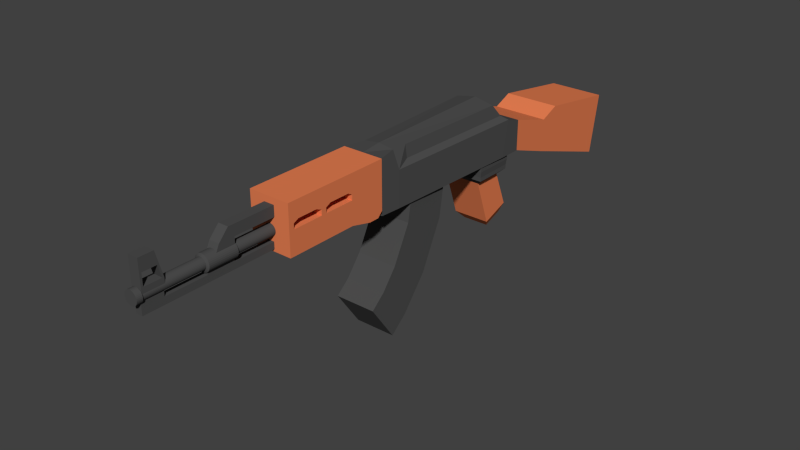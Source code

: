 # Source: GunAK47.blend  (saved by Blender 2.78.0; exported with 4.5.12 LTS)
import bpy
from mathutils import Matrix  # noqa: F401  (used for matrix-valued properties, if any)

bpy.ops.wm.read_factory_settings(use_empty=True)
scene = bpy.context.scene
scene.name = 'Scene'

# ---- collections
col_collection_1 = bpy.data.collections.new('Collection 1'); scene.collection.children.link(col_collection_1)

# ---- materials (node trees are filled in below, after node groups)
mat_gunmaterial = bpy.data.materials.new('GunMaterial')
mat_gunmaterial.alpha_threshold = 0.0
mat_gunmaterial.diffuse_color = (0.07658, 0.07658, 0.07658, 1.0)
mat_gunmaterial.roughness = 0.5
mat_gunmaterial.line_color = (0.0, 0.0, 0.0, 1.0)
mat_ak47wood = bpy.data.materials.new('AK47Wood')
mat_ak47wood.alpha_threshold = 0.0
mat_ak47wood.roughness = 0.5
mat_magmaterial = bpy.data.materials.new('MagMaterial')
mat_magmaterial.alpha_threshold = 0.0
mat_magmaterial.diffuse_color = (0.07658, 0.07658, 0.07658, 1.0)
mat_magmaterial.roughness = 0.5
mat_magmaterial.line_color = (0.0, 0.0, 0.0, 1.0)

# ---- material node trees
mat_gunmaterial.use_nodes = True; mat_gunmaterial.node_tree.nodes.clear()
_N = mat_gunmaterial.node_tree.nodes; _L = mat_gunmaterial.node_tree.links
n0 = _N.new('ShaderNodeOutputMaterial'); n0.name = 'Material Output'; n0.location = (300, 300)
n1 = _N.new('ShaderNodeBsdfDiffuse'); n1.name = 'Diffuse BSDF'; n1.location = (10, 300)
n1.inputs[0].default_value = (0.07658, 0.07658, 0.07658, 1.0)
_L.new(n1.outputs[0], n0.inputs[0])
n0.is_active_output = True
mat_ak47wood.use_nodes = True; mat_ak47wood.node_tree.nodes.clear()
_N = mat_ak47wood.node_tree.nodes; _L = mat_ak47wood.node_tree.links
n0 = _N.new('ShaderNodeOutputMaterial'); n0.name = 'Material Output'; n0.location = (300, 300)
n1 = _N.new('ShaderNodeBsdfDiffuse'); n1.name = 'Diffuse BSDF'; n1.location = (10, 300)
n1.inputs[0].default_value = (0.8, 0.2119, 0.08441, 1.0)
_L.new(n1.outputs[0], n0.inputs[0])
n0.is_active_output = True

# ---- world
world_world = bpy.data.worlds.new('World'); scene.world = world_world
world_world.color = (0.05088, 0.05088, 0.05088)
world_world.use_sun_shadow = False
world_world.sun_shadow_jitter_overblur = 0.0
world_world.cycles.sampling_method = 'NONE'
world_world.cycles.sample_map_resolution = 256

# ---- meshes
me_cube_002 = bpy.data.meshes.new('Cube.002')
me_cube_002.from_pydata([(-0.125, -0.1293, -0.05312), (-0.125, -0.1293, 0.1969), (-0.125, 0.8707, -0.05312), (-0.125, 0.8707, 0.1969), (0.125, -0.1293, -0.05312), (0.125, -0.1293, 0.1969), (0.125, 0.8707, -0.05312), (0.125, 0.8707, 0.1969), (-0.125, -0.5043, -0.05312), (-0.125, -0.2668, 0.1969), (0.125, -0.2668, 0.1969), (0.125, -0.5043, -0.05312), (-0.125, -0.1293, -0.2156), (0.125, -0.1293, -0.2156), (-0.125, -0.5824, -0.2156), (0.125, -0.5824, -0.2156)], [], [(0, 1, 3, 2), (2, 3, 7, 6), (6, 7, 5, 4), (1, 0, 8, 9), (2, 6, 4, 0), (7, 3, 1, 5), (11, 10, 9, 8), (4, 11, 15, 13), (5, 1, 9, 10), (4, 5, 10, 11), (12, 13, 15, 14), (8, 0, 12, 14), (11, 8, 14, 15), (0, 4, 13, 12)])
me_cube_002.materials.append(mat_gunmaterial)
me_cube_002.use_remesh_preserve_volume = False
me_cube_002.use_remesh_preserve_attributes = False
me_cube_002.use_mirror_vertex_groups = False
me_cube_002.update()
me_cylinder = bpy.data.meshes.new('Cylinder')
me_cylinder.from_pydata([(-1.257e-08, 0.125, 0.8937), (2.277e-09, 0.125, 1.855), (0.02439, 0.1226, 0.8937), (0.02439, 0.1226, 1.855), (0.04784, 0.1155, 0.8937), (0.04784, 0.1155, 1.855), (0.06945, 0.1039, 0.8937), (0.06945, 0.1039, 1.855), (0.08839, 0.08839, 0.8937), (0.08839, 0.08839, 1.855), (0.1039, 0.06945, 0.8937), (0.1039, 0.06945, 1.855), (0.1155, 0.04784, 0.8937), (0.1155, 0.04784, 1.855), (0.1226, 0.02439, 0.8937), (0.1226, 0.02439, 1.855), (0.125, -6.83e-08, 0.8937), (0.125, -9.953e-08, 1.855), (0.1226, -0.02439, 0.8937), (0.1226, -0.02439, 1.855), (0.1155, -0.04784, 0.8937), (0.1155, -0.04784, 1.855), (0.1039, -0.06945, 0.8937), (0.1039, -0.06945, 1.855), (0.08839, -0.08839, 0.8937), (0.08839, -0.08839, 1.855), (0.06945, -0.1039, 0.8937), (0.06945, -0.1039, 1.855), (0.04784, -0.1155, 0.8937), (0.04784, -0.1155, 1.855), (0.02439, -0.1226, 0.8937), (0.02439, -0.1226, 1.855), (-5.33e-08, -0.125, 0.8937), (-3.845e-08, -0.125, 1.855), (-0.02439, -0.1226, 0.8937), (-0.02439, -0.1226, 1.855), (-0.04784, -0.1155, 0.8937), (-0.04784, -0.1155, 1.855), (-0.06945, -0.1039, 0.8937), (-0.06945, -0.1039, 1.855), (-0.08839, -0.08839, 0.8937), (-0.08839, -0.08839, 1.855), (-0.1039, -0.06945, 0.8937), (-0.1039, -0.06945, 1.855), (-0.1155, -0.04784, 0.8937), (-0.1155, -0.04784, 1.855), (-0.1226, -0.02439, 0.8937), (-0.1226, -0.02439, 1.855), (-0.125, 4.297e-08, 0.8937), (-0.125, 1.174e-08, 1.855), (-0.1226, 0.02439, 0.8937), (-0.1226, 0.02439, 1.855), (-0.1155, 0.04784, 0.8937), (-0.1155, 0.04784, 1.855), (-0.1039, 0.06945, 0.8937), (-0.1039, 0.06945, 1.855), (-0.08839, 0.08839, 0.8937), (-0.08839, 0.08839, 1.855), (-0.06945, 0.1039, 0.8937), (-0.06945, 0.1039, 1.855), (-0.04784, 0.1155, 0.8937), (-0.04784, 0.1155, 1.855), (-0.02439, 0.1226, 0.8937), (-0.02439, 0.1226, 1.855), (-1.94e-08, 0.175, 0.8719), (0.03414, 0.1716, 0.8719), (0.06697, 0.1617, 0.8719), (0.09722, 0.1455, 0.8719), (0.1237, 0.1237, 0.8719), (0.1455, 0.09722, 0.8719), (0.1617, 0.06697, 0.8719), (0.1716, 0.03414, 0.8719), (0.175, -7.932e-08, 0.8719), (0.1716, -0.03414, 0.8719), (0.1617, -0.06697, 0.8719), (0.1455, -0.09722, 0.8719), (0.1237, -0.1237, 0.8719), (0.09722, -0.1455, 0.8719), (0.06697, -0.1617, 0.8719), (0.03414, -0.1716, 0.8719), (-7.642e-08, -0.175, 0.8719), (-0.03414, -0.1716, 0.8719), (-0.06697, -0.1617, 0.8719), (-0.09722, -0.1455, 0.8719), (-0.1237, -0.1237, 0.8719), (-0.1455, -0.09722, 0.8719), (-0.1617, -0.06697, 0.8719), (-0.1716, -0.03414, 0.8719), (-0.175, 7.645e-08, 0.8719), (-0.1716, 0.03414, 0.8719), (-0.1617, 0.06697, 0.8719), (-0.1455, 0.09722, 0.8719), (-0.1237, 0.1237, 0.8719), (-0.09722, 0.1455, 0.8719), (-0.06697, 0.1617, 0.8719), (-0.03414, 0.1716, 0.8719), (-1.997e-08, 0.175, 0.1734), (0.03414, 0.1716, 0.1734), (0.06697, 0.1617, 0.1734), (0.09722, 0.1455, 0.1734), (0.1237, 0.1237, 0.1734), (0.1455, 0.09722, 0.1734), (0.1617, 0.06697, 0.1734), (0.1716, 0.03414, 0.1734), (0.175, -4.862e-08, 0.1734), (0.1716, -0.03414, 0.1734), (0.1617, -0.06697, 0.1734), (0.1455, -0.09722, 0.1734), (0.1237, -0.1237, 0.1734), (0.09722, -0.1455, 0.1734), (0.06697, -0.1617, 0.1734), (0.03414, -0.1716, 0.1734), (-7.699e-08, -0.175, 0.1734), (-0.03414, -0.1716, 0.1734), (-0.06697, -0.1617, 0.1734), (-0.09722, -0.1455, 0.1734), (-0.1237, -0.1237, 0.1734), (-0.1455, -0.09722, 0.1734), (-0.1617, -0.06697, 0.1734), (-0.1716, -0.03414, 0.1734), (-0.175, 1.071e-07, 0.1734), (-0.1716, 0.03414, 0.1734), (-0.1617, 0.06697, 0.1734), (-0.1455, 0.09722, 0.1734), (-0.1237, 0.1237, 0.1734), (-0.09722, 0.1455, 0.1734), (-0.06697, 0.1617, 0.1734), (-0.03414, 0.1716, 0.1734), (3.272e-09, 0.1225, 0.1484), (0.0239, 0.1201, 0.1484), (0.04688, 0.1132, 0.1484), (0.06806, 0.1019, 0.1484), (0.08662, 0.08662, 0.1484), (0.1019, 0.06806, 0.1484), (0.1132, 0.04688, 0.1484), (0.1201, 0.0239, 0.1484), (0.1225, -3.716e-08, 0.1484), (0.1201, -0.0239, 0.1484), (0.1132, -0.04688, 0.1484), (0.1019, -0.06806, 0.1484), (0.08662, -0.08662, 0.1484), (0.06806, -0.1019, 0.1484), (0.04688, -0.1132, 0.1484), (0.0239, -0.1201, 0.1484), (-3.664e-08, -0.1225, 0.1484), (-0.0239, -0.1201, 0.1484), (-0.04688, -0.1132, 0.1484), (-0.06806, -0.1019, 0.1484), (-0.08662, -0.08662, 0.1484), (-0.1019, -0.06806, 0.1484), (-0.1132, -0.04688, 0.1484), (-0.1201, -0.0239, 0.1484), (-0.1225, 7.188e-08, 0.1484), (-0.1201, 0.0239, 0.1484), (-0.1132, 0.04688, 0.1484), (-0.1019, 0.06806, 0.1484), (-0.08662, 0.08662, 0.1484), (-0.06806, 0.1019, 0.1484), (-0.04688, 0.1132, 0.1484), (-0.0239, 0.1201, 0.1484), (-2.876e-09, 0.1225, -1.27), (0.0239, 0.1201, -1.27), (0.04688, 0.1132, -1.27), (0.06806, 0.1019, -1.27), (0.08662, 0.08662, -1.27), (0.1019, 0.06806, -1.27), (0.1132, 0.04688, -1.27), (0.1201, 0.0239, -1.27), (0.1225, 2.228e-08, -1.27), (0.1201, -0.0239, -1.27), (0.1132, -0.04688, -1.27), (0.1019, -0.06806, -1.27), (0.08662, -0.08662, -1.27), (0.06806, -0.1019, -1.27), (0.04688, -0.1132, -1.27), (0.0239, -0.1201, -1.27), (-4.279e-08, -0.1225, -1.27), (-0.0239, -0.1201, -1.27), (-0.04688, -0.1132, -1.27), (-0.06806, -0.1019, -1.27), (-0.08662, -0.08662, -1.27), (-0.1019, -0.06806, -1.27), (-0.1132, -0.04688, -1.27), (-0.1201, -0.0239, -1.27), (-0.1225, 1.313e-07, -1.27), (-0.1201, 0.0239, -1.27), (-0.1132, 0.04688, -1.27), (-0.1019, 0.06806, -1.27), (-0.08662, 0.08662, -1.27), (-0.06806, 0.1019, -1.27), (-0.04688, 0.1132, -1.27), (-0.0239, 0.1201, -1.27), (-9.983e-09, 0.147, -1.27), (0.02868, 0.1442, -1.27), (0.05625, 0.1358, -1.27), (0.08167, 0.1222, -1.27), (0.1039, 0.1039, -1.27), (0.1222, 0.08167, -1.27), (0.1358, 0.05625, -1.27), (0.1442, 0.02868, -1.27), (0.147, 1.725e-08, -1.27), (0.1442, -0.02868, -1.27), (0.1358, -0.05625, -1.27), (0.1222, -0.08167, -1.27), (0.1039, -0.1039, -1.27), (0.08167, -0.1222, -1.27), (0.05625, -0.1358, -1.27), (0.02868, -0.1442, -1.27), (-5.788e-08, -0.147, -1.27), (-0.02868, -0.1442, -1.27), (-0.05625, -0.1358, -1.27), (-0.08167, -0.1222, -1.27), (-0.1039, -0.1039, -1.27), (-0.1222, -0.08167, -1.27), (-0.1358, -0.05625, -1.27), (-0.1442, -0.02868, -1.27), (-0.147, 1.481e-07, -1.27), (-0.1442, 0.02868, -1.27), (-0.1358, 0.05625, -1.27), (-0.1222, 0.08167, -1.27), (-0.1039, 0.1039, -1.27), (-0.08167, 0.1222, -1.27), (-0.05625, 0.1358, -1.27), (-0.02868, 0.1442, -1.27), (-1.054e-08, 0.147, -1.402), (0.02868, 0.1442, -1.402), (0.05625, 0.1358, -1.402), (0.08167, 0.1222, -1.402), (0.1039, 0.1039, -1.402), (0.1222, 0.08167, -1.402), (0.1358, 0.05625, -1.402), (0.1442, 0.02868, -1.402), (0.147, 2.299e-08, -1.402), (0.1442, -0.02868, -1.402), (0.1358, -0.05625, -1.402), (0.1222, -0.08167, -1.402), (0.1039, -0.1039, -1.402), (0.08167, -0.1222, -1.402), (0.05625, -0.1358, -1.402), (0.02868, -0.1442, -1.402), (-5.844e-08, -0.147, -1.402), (-0.02868, -0.1442, -1.402), (-0.05625, -0.1358, -1.402), (-0.08167, -0.1222, -1.402), (-0.1039, -0.1039, -1.402), (-0.1222, -0.08167, -1.402), (-0.1358, -0.05625, -1.402), (-0.1442, -0.02868, -1.402), (-0.147, 1.538e-07, -1.402), (-0.1442, 0.02868, -1.402), (-0.1358, 0.05625, -1.402), (-0.1222, 0.08167, -1.402), (-0.1039, 0.1039, -1.402), (-0.08167, 0.1222, -1.402), (-0.05625, 0.1358, -1.402), (-0.02868, 0.1442, -1.402)], [], [(0, 1, 3, 2), (2, 3, 5, 4), (4, 5, 7, 6), (6, 7, 9, 8), (8, 9, 11, 10), (10, 11, 13, 12), (12, 13, 15, 14), (14, 15, 17, 16), (16, 17, 19, 18), (18, 19, 21, 20), (20, 21, 23, 22), (22, 23, 25, 24), (24, 25, 27, 26), (26, 27, 29, 28), (28, 29, 31, 30), (30, 31, 33, 32), (32, 33, 35, 34), (34, 35, 37, 36), (36, 37, 39, 38), (38, 39, 41, 40), (40, 41, 43, 42), (42, 43, 45, 44), (44, 45, 47, 46), (46, 47, 49, 48), (48, 49, 51, 50), (50, 51, 53, 52), (52, 53, 55, 54), (54, 55, 57, 56), (56, 57, 59, 58), (58, 59, 61, 60), (3, 1, 63, 61, 59, 57, 55, 53, 51, 49, 47, 45, 43, 41, 39, 37, 35, 33, 31, 29, 27, 25, 23, 21, 19, 17, 15, 13, 11, 9, 7, 5), (60, 61, 63, 62), (62, 63, 1, 0), (10, 12, 70, 69), (64, 65, 97, 96), (28, 30, 79, 78), (46, 48, 88, 87), (2, 4, 66, 65), (20, 22, 75, 74), (38, 40, 84, 83), (56, 58, 93, 92), (12, 14, 71, 70), (30, 32, 80, 79), (48, 50, 89, 88), (4, 6, 67, 66), (22, 24, 76, 75), (40, 42, 85, 84), (58, 60, 94, 93), (14, 16, 72, 71), (32, 34, 81, 80), (50, 52, 90, 89), (6, 8, 68, 67), (24, 26, 77, 76), (42, 44, 86, 85), (60, 62, 95, 94), (16, 18, 73, 72), (34, 36, 82, 81), (52, 54, 91, 90), (8, 10, 69, 68), (26, 28, 78, 77), (44, 46, 87, 86), (0, 2, 65, 64), (62, 0, 64, 95), (18, 20, 74, 73), (36, 38, 83, 82), (54, 56, 92, 91), (99, 100, 132, 131), (91, 92, 124, 123), (78, 79, 111, 110), (65, 66, 98, 97), (92, 93, 125, 124), (79, 80, 112, 111), (66, 67, 99, 98), (93, 94, 126, 125), (80, 81, 113, 112), (67, 68, 100, 99), (94, 95, 127, 126), (81, 82, 114, 113), (68, 69, 101, 100), (95, 64, 96, 127), (82, 83, 115, 114), (69, 70, 102, 101), (83, 84, 116, 115), (70, 71, 103, 102), (84, 85, 117, 116), (71, 72, 104, 103), (85, 86, 118, 117), (72, 73, 105, 104), (86, 87, 119, 118), (73, 74, 106, 105), (87, 88, 120, 119), (74, 75, 107, 106), (88, 89, 121, 120), (75, 76, 108, 107), (89, 90, 122, 121), (76, 77, 109, 108), (90, 91, 123, 122), (77, 78, 110, 109), (134, 135, 167, 166), (126, 127, 159, 158), (113, 114, 146, 145), (100, 101, 133, 132), (127, 96, 128, 159), (114, 115, 147, 146), (101, 102, 134, 133), (115, 116, 148, 147), (102, 103, 135, 134), (116, 117, 149, 148), (103, 104, 136, 135), (117, 118, 150, 149), (104, 105, 137, 136), (118, 119, 151, 150), (105, 106, 138, 137), (119, 120, 152, 151), (106, 107, 139, 138), (120, 121, 153, 152), (107, 108, 140, 139), (121, 122, 154, 153), (108, 109, 141, 140), (122, 123, 155, 154), (109, 110, 142, 141), (96, 97, 129, 128), (123, 124, 156, 155), (110, 111, 143, 142), (97, 98, 130, 129), (124, 125, 157, 156), (111, 112, 144, 143), (98, 99, 131, 130), (125, 126, 158, 157), (112, 113, 145, 144), (169, 170, 202, 201), (148, 149, 181, 180), (135, 136, 168, 167), (149, 150, 182, 181), (136, 137, 169, 168), (150, 151, 183, 182), (137, 138, 170, 169), (151, 152, 184, 183), (138, 139, 171, 170), (152, 153, 185, 184), (139, 140, 172, 171), (153, 154, 186, 185), (140, 141, 173, 172), (154, 155, 187, 186), (141, 142, 174, 173), (128, 129, 161, 160), (155, 156, 188, 187), (142, 143, 175, 174), (129, 130, 162, 161), (156, 157, 189, 188), (143, 144, 176, 175), (130, 131, 163, 162), (157, 158, 190, 189), (144, 145, 177, 176), (131, 132, 164, 163), (158, 159, 191, 190), (145, 146, 178, 177), (132, 133, 165, 164), (159, 128, 160, 191), (146, 147, 179, 178), (133, 134, 166, 165), (147, 148, 180, 179), (204, 205, 237, 236), (183, 184, 216, 215), (170, 171, 203, 202), (184, 185, 217, 216), (171, 172, 204, 203), (185, 186, 218, 217), (172, 173, 205, 204), (186, 187, 219, 218), (173, 174, 206, 205), (160, 161, 193, 192), (187, 188, 220, 219), (174, 175, 207, 206), (161, 162, 194, 193), (188, 189, 221, 220), (175, 176, 208, 207), (162, 163, 195, 194), (189, 190, 222, 221), (176, 177, 209, 208), (163, 164, 196, 195), (190, 191, 223, 222), (177, 178, 210, 209), (164, 165, 197, 196), (191, 160, 192, 223), (178, 179, 211, 210), (165, 166, 198, 197), (179, 180, 212, 211), (166, 167, 199, 198), (180, 181, 213, 212), (167, 168, 200, 199), (181, 182, 214, 213), (168, 169, 201, 200), (182, 183, 215, 214), (224, 225, 226, 227, 228, 229, 230, 231, 232, 233, 234, 235, 236, 237, 238, 239, 240, 241, 242, 243, 244, 245, 246, 247, 248, 249, 250, 251, 252, 253, 254, 255), (218, 219, 251, 250), (205, 206, 238, 237), (192, 193, 225, 224), (219, 220, 252, 251), (206, 207, 239, 238), (193, 194, 226, 225), (220, 221, 253, 252), (207, 208, 240, 239), (194, 195, 227, 226), (221, 222, 254, 253), (208, 209, 241, 240), (195, 196, 228, 227), (222, 223, 255, 254), (209, 210, 242, 241), (196, 197, 229, 228), (223, 192, 224, 255), (210, 211, 243, 242), (197, 198, 230, 229), (211, 212, 244, 243), (198, 199, 231, 230), (212, 213, 245, 244), (199, 200, 232, 231), (213, 214, 246, 245), (200, 201, 233, 232), (214, 215, 247, 246), (201, 202, 234, 233), (215, 216, 248, 247), (202, 203, 235, 234), (216, 217, 249, 248), (203, 204, 236, 235), (217, 218, 250, 249)])
me_cylinder.materials.append(mat_gunmaterial)
me_cylinder.use_remesh_preserve_volume = False
me_cylinder.use_remesh_preserve_attributes = False
me_cylinder.use_mirror_vertex_groups = False
me_cylinder.update()
me_cube_001 = bpy.data.meshes.new('Cube.001')
me_cube_001.from_pydata([(-0.1562, -0.1548, 0.1245), (-0.1562, -0.1548, 0.187), (-0.1562, 0.09516, 0.1245), (-0.1562, 0.09516, 0.187), (0.1562, -0.1548, 0.1245), (0.1562, -0.1548, 0.187), (0.1562, 0.09516, 0.1245), (0.1562, 0.09516, 0.187), (-0.1519, 0.09166, 0.09024), (-0.1519, -0.1513, 0.09024), (0.1519, 0.09166, 0.09024), (0.1519, -0.1513, 0.09024), (-0.1519, 0.09166, 0.06493), (-0.1519, -0.1513, 0.06493), (0.1519, 0.09166, 0.06493), (0.1519, -0.1513, 0.06493), (-0.1125, 0.06016, 0.03071), (-0.1125, -0.1198, 0.03071), (0.1125, 0.06016, 0.03071), (0.1125, -0.1198, 0.03071), (-0.1125, 0.1485, -0.1885), (-0.1125, -0.02066, -0.2501), (0.1125, 0.1485, -0.1885), (0.1125, -0.02066, -0.2501), (-0.07875, 0.1445, -0.2565), (-0.07875, 0.02609, -0.2996), (0.07875, 0.1445, -0.2565), (0.07875, 0.02609, -0.2996)], [], [(0, 1, 3, 2), (2, 3, 7, 6), (6, 7, 5, 4), (4, 5, 1, 0), (0, 2, 8, 9), (7, 3, 1, 5), (10, 11, 15, 14), (6, 4, 11, 10), (4, 0, 9, 11), (2, 6, 10, 8), (14, 15, 19, 18), (9, 8, 12, 13), (11, 9, 13, 15), (8, 10, 14, 12), (19, 17, 21, 23), (13, 12, 16, 17), (15, 13, 17, 19), (12, 14, 18, 16), (22, 23, 27, 26), (16, 18, 22, 20), (18, 19, 23, 22), (17, 16, 20, 21), (24, 26, 27, 25), (21, 20, 24, 25), (23, 21, 25, 27), (20, 22, 26, 24)])
me_cube_001.polygons.foreach_set('material_index', [0, 0, 0, 0, 0, 0, 0, 0, 0, 0, 0, 0, 0, 0, 1, 0, 0, 0, 1, 1, 1, 1, 1, 1, 1, 1])
me_cube_001.materials.append(mat_gunmaterial)
me_cube_001.materials.append(mat_ak47wood)
me_cube_001.use_remesh_preserve_volume = False
me_cube_001.use_remesh_preserve_attributes = False
me_cube_001.use_mirror_vertex_groups = False
me_cube_001.update()
me_cube = bpy.data.meshes.new('Cube')
me_cube.from_pydata([(-0.06944, -0.04688, -0.05512), (-0.09375, 0.4531, -0.07075), (-0.09375, 0.474, 0.03863), (-0.09375, 0.5234, 0.023), (-0.09375, 0.5234, -0.07075), (-0.06944, -0.04688, 0.01519), (-0.06944, -0.0625, -0.07075), (-0.06944, -0.0625, 0.01519), (-0.06944, -0.09375, -0.07075), (-0.06944, -0.09375, 0.01519), (-0.06944, -0.1582, -0.05512), (-0.06944, -0.1582, 0.01519), (-0.06944, -0.2344, -0.05512), (-0.06944, -0.2344, 0.01519), (-0.09375, 0.6594, -0.01762), (-0.09375, 0.6562, -0.1176), (-0.09375, 0.9766, -0.03168), (-0.09375, 0.9437, -0.2145), (-0.09375, 0.7187, 0.007379), (-0.08438, 0.9803, -0.04179), (-0.08438, 0.9508, -0.2063), (-0.07465, 0.01562, -0.07075), (-0.07465, 0.01562, 0.03863), (-0.06949, -0.04688, -0.07075), (-0.06949, -0.04688, 0.06988), (-0.05208, 0.01562, 0.08863), (-0.06949, -0.04688, 0.08941), (-0.075, 0.4583, 0.05113), (-0.05972, 0.0625, 0.05113), (-0.0675, 0.4271, 0.08941), (-0.05375, 0.0625, 0.08863), (-1.49e-10, -0.1582, -0.05512), (-1.49e-10, -0.2344, 0.01519), (-1.164e-10, 0.01562, 0.03863), (-1.746e-10, 0.7187, 0.007379), (-1.164e-10, 0.6562, -0.1176), (-1.49e-10, -0.04688, -0.05512), (-1.746e-10, 0.9508, -0.2063), (-1.746e-10, 0.4583, 0.05113), (-1.746e-10, -0.04688, -0.07075), (-1.746e-10, 0.6594, -0.01762), (-1.49e-10, -0.0625, -0.07075), (-1.746e-10, 0.9803, -0.04179), (-1.746e-10, 0.01562, 0.05113), (-1.49e-10, 0.4531, -0.07075), (-1.49e-10, -0.1582, 0.01519), (-1.49e-10, -0.04688, 0.06988), (-1.164e-10, 0.5234, -0.07075), (-1.49e-10, -0.2344, -0.05512), (-1.746e-10, 0.474, 0.03863), (-1.164e-10, 0.01562, 0.09527), (-1.164e-10, 0.9437, -0.2145), (-1.49e-10, -0.09375, -0.07075), (-1.746e-10, 0.01562, -0.07075), (-1.49e-10, 0.4271, 0.1011), (-1.746e-10, 0.5234, 0.023), (-1.49e-10, -0.04688, 0.08863), (-1.746e-10, 0.9766, -0.03168), (-0.06944, -0.04688, 0.08863), (-0.06944, -0.0625, 0.08863), (-0.06944, -0.09375, 0.08863), (-0.06944, -0.1582, 0.08863), (-0.06944, -0.09375, 0.03082), (-1.49e-10, -0.1582, 0.03082), (-0.06944, -0.1582, 0.03082), (-0.06944, -0.09375, 0.03863), (-0.06944, -0.1582, 0.03863), (-0.06944, -0.1719, 0.08863), (-0.06944, -0.1719, 0.03863), (-1.49e-10, -0.1719, 0.03863), (-0.06944, -0.2344, 0.08863), (-0.06944, -0.2344, 0.03863), (-1.49e-10, -0.2344, 0.03863), (-0.06944, -0.25, 0.08863), (-0.06944, -0.25, 0.03863), (-0.06944, -0.25, 0.03082), (-1.746e-10, -0.25, 0.03082), (-0.06944, -0.25, -0.05512), (-0.06944, -0.25, 0.01519), (-1.746e-10, -0.25, 0.01519), (-1.746e-10, -0.25, -0.05512), (-0.06944, -0.2656, -0.05512), (-1.49e-10, -0.2656, -0.05512), (-0.06944, -0.2656, 0.01519), (-0.06944, -0.3438, -0.05512), (-0.06944, -0.3438, 0.01519), (-1.49e-10, -0.2656, -0.05512), (-1.49e-10, -0.3438, 0.01519), (-1.49e-10, -0.2656, 0.01519), (-1.49e-10, -0.3438, -0.05512), (-0.06944, -0.2656, 0.08863), (-1.49e-10, -0.2656, 0.03082), (-0.06944, -0.2656, 0.03082), (-0.06944, -0.2656, 0.03863), (-0.06944, -0.2832, 0.08863), (-0.06944, -0.2832, 0.03863), (-1.49e-10, -0.2832, 0.03863), (-0.06944, -0.3438, 0.08863), (-0.06944, -0.3438, 0.03863), (-1.49e-10, -0.3438, 0.03863), (-0.06944, -0.3594, 0.08863), (-0.06944, -0.3594, 0.03863), (-0.06944, -0.3594, 0.03082), (-1.49e-10, -0.3594, 0.03082), (-0.06944, -0.3594, -0.05512), (-0.06944, -0.3594, 0.01519), (-1.49e-10, -0.3594, 0.01519), (-1.49e-10, -0.3594, -0.05512), (-0.06944, -0.375, 0.08863), (-0.06944, -0.375, 0.03863), (-0.06944, -0.375, 0.03082), (-0.06944, -0.375, -0.05512), (-0.06944, -0.375, 0.01519), (-1.49e-10, -0.375, -0.05512), (-7.451e-09, -0.04688, 0.08863), (-7.451e-09, -0.0625, 0.08863), (-7.451e-09, -0.09375, 0.08863), (-7.451e-09, -0.1582, 0.08863), (-7.451e-09, -0.1719, 0.08863), (-7.451e-09, -0.2344, 0.08863), (-7.451e-09, -0.25, 0.08863), (-7.451e-09, -0.2656, 0.08863), (-7.451e-09, -0.2832, 0.08863), (-7.451e-09, -0.3438, 0.08863), (-7.451e-09, -0.3594, 0.08863), (-1.49e-10, -0.375, 0.01519), (-1.49e-10, -0.375, 0.03082), (-1.49e-10, -0.375, 0.03863), (-1.49e-10, -0.375, 0.08863)], [], [(3, 55, 40, 14), (2, 49, 55, 3), (1, 2, 3, 4), (7, 6, 8, 9), (0, 36, 41, 6), (5, 0, 6, 7), (6, 41, 52, 8), (11, 10, 12, 13), (8, 52, 31, 10), (9, 8, 10, 11), (10, 31, 48, 12), (15, 14, 16, 17), (4, 3, 14, 15), (16, 14, 18), (14, 40, 34, 18), (20, 19, 42, 37), (16, 57, 42, 19), (17, 16, 19, 20), (2, 22, 28, 27), (2, 1, 21, 22), (1, 44, 53, 21), (21, 53, 39, 23), (22, 24, 26, 25), (22, 21, 23, 24), (24, 46, 56, 26), (22, 28, 43, 33), (27, 28, 30, 29), (28, 30, 50, 43), (47, 44, 1, 4), (56, 50, 25, 26), (50, 54, 29, 30), (32, 45, 11, 13), (51, 35, 15, 17), (34, 57, 16, 18), (37, 51, 17, 20), (50, 25, 22, 33), (38, 49, 2, 27), (54, 38, 27, 29), (35, 47, 4, 15), (5, 7, 59, 58), (11, 45, 63, 64), (7, 9, 62, 65, 60, 59), (9, 11, 64, 62), (62, 64, 66, 65), (65, 66, 61, 60), (66, 64, 68), (61, 66, 68, 67), (64, 63, 69, 68), (67, 68, 71, 70), (68, 69, 72, 71), (70, 71, 74, 73), (74, 71, 75), (71, 72, 76, 75), (12, 48, 80, 77), (32, 13, 78, 79), (13, 12, 77, 78), (75, 76, 79, 78), (78, 83, 92, 75), (75, 92, 93, 74), (73, 74, 93, 90), (77, 80, 82, 81), (78, 77, 81, 83), (83, 81, 84, 85), (81, 86, 89, 84), (87, 88, 83, 85), (83, 88, 91, 92), (93, 92, 95), (90, 93, 95, 94), (92, 91, 96, 95), (94, 95, 98, 97), (95, 96, 99, 98), (97, 98, 101, 100), (101, 98, 102), (98, 99, 103, 102), (84, 89, 107, 104), (87, 85, 105, 106), (85, 84, 104, 105), (102, 103, 106, 105), (105, 112, 110, 102), (102, 110, 109, 101), (100, 101, 109, 108), (104, 107, 113, 111), (105, 104, 111, 112), (94, 97, 123, 122), (60, 61, 117, 116), (90, 94, 122, 121), (70, 73, 120, 119), (58, 59, 115, 114), (100, 108, 128, 124), (67, 70, 119, 118), (73, 90, 121, 120), (97, 100, 124, 123), (61, 67, 118, 117), (59, 60, 116, 115), (108, 109, 127, 128), (109, 110, 126, 127), (110, 112, 125, 126), (112, 111, 113, 125), (30, 28, 22, 25), (25, 50, 30)])
me_cube.polygons.foreach_set('material_index', [1, 0, 0, 1, 1, 1, 1, 1, 1, 1, 1, 1, 1, 1, 1, 1, 1, 1, 0, 0, 0, 0, 0, 0, 0, 0, 0, 0, 0, 0, 0, 1, 1, 1, 1, 0, 0, 0, 1, 1, 1, 1, 1, 1, 1, 1, 1, 1, 1, 1, 1, 1, 1, 1, 1, 1, 1, 1, 1, 1, 1, 1, 1, 1, 1, 1, 1, 1, 1, 1, 1, 1, 1, 1, 1, 1, 1, 1, 1, 1, 1, 1, 1, 1, 1, 1, 1, 1, 1, 1, 1, 1, 1, 1, 1, 1, 1, 1, 0, 0])
me_cube.materials.append(mat_gunmaterial)
me_cube.materials.append(mat_ak47wood)
me_cube.use_remesh_preserve_volume = False
me_cube.use_remesh_preserve_attributes = False
me_cube.use_mirror_vertex_groups = False
me_cube.update()
me_cube_009 = bpy.data.meshes.new('Cube.009')
me_cube_009.from_pydata([(-0.07813, 0.002311, 0.1419), (-0.07812, 0.1701, 0.09694), (0.07812, 0.002311, 0.1419), (0.07813, 0.1701, 0.09694), (-0.07813, 0.01888, 0.2366), (0.07813, 0.1926, 0.2366), (0.07812, 0.01888, 0.2366), (-0.07812, 0.1926, 0.2366), (-0.07812, 0.08327, -0.08025), (-0.07813, -0.06714, 0.006586), (0.07813, 0.08327, -0.08025), (0.07812, -0.06714, 0.006587), (-0.07812, -0.01424, -0.201), (-0.07813, -0.1259, -0.06797), (0.07813, -0.01424, -0.201), (0.07812, -0.1259, -0.06797), (-0.07812, -0.0801, -0.2558), (-0.07813, -0.1797, -0.1136), (0.07813, -0.0801, -0.2558), (0.07812, -0.1797, -0.1136)], [], [(4, 0, 2, 6), (7, 1, 0, 4), (2, 11, 10, 3), (5, 3, 1, 7), (6, 2, 3, 5), (6, 5, 7, 4), (10, 14, 12, 8), (3, 10, 8, 1), (0, 9, 11, 2), (1, 8, 9, 0), (15, 19, 18, 14), (11, 15, 14, 10), (9, 13, 15, 11), (8, 12, 13, 9), (19, 17, 16, 18), (13, 17, 19, 15), (12, 16, 17, 13), (14, 18, 16, 12)])
me_cube_009.materials.append(mat_magmaterial)
me_cube_009.use_remesh_preserve_volume = False
me_cube_009.use_remesh_preserve_attributes = False
me_cube_009.use_mirror_vertex_groups = False
me_cube_009.update()
me_cube_003 = bpy.data.meshes.new('Cube.003')
me_cube_003.from_pydata([(-0.1, 0.8, -0.1929), (-0.1, 0.8, 0.007143), (-0.1, 1.8, -0.1929), (-0.1, 1.8, 0.007143), (0.1, 0.8, -0.1929), (0.1, 0.8, 0.007143), (0.1, 1.8, -0.1929), (0.1, 1.8, 0.007143), (-0.1, 0.15, -0.1929), (-0.1, 0.15, 0.007143), (0.1, 0.15, -0.1929), (0.1, 0.15, 0.007143), (-0.1, -0.825, -0.1929), (-0.1, -0.825, 0.007143), (0.1, -0.825, -0.1929), (0.1, -0.825, 0.007143), (-0.1, -1.325, -0.1929), (-0.1, -1.325, 0.007143), (0.1, -1.325, -0.1929), (0.1, -1.325, 0.007143), (0.1, -0.825, 0.2321), (-0.1, -0.825, 0.2321), (0.1, -1.325, 0.2321), (-0.1, -1.325, 0.2321), (0.1, 0.8, 0.2321), (-0.1, 0.8, 0.2321), (0.1, 0.15, 0.2321), (-0.1, 0.15, 0.2321)], [], [(0, 1, 3, 2), (2, 3, 7, 6), (6, 7, 5, 4), (2, 6, 4, 0), (7, 3, 1, 5), (1, 9, 27, 25), (4, 5, 11, 10), (1, 0, 8, 9), (0, 4, 10, 8), (11, 9, 13, 15), (10, 11, 15, 14), (8, 10, 14, 12), (9, 8, 12, 13), (12, 14, 18, 16), (13, 12, 16, 17), (19, 15, 20, 22), (14, 15, 19, 18), (20, 21, 23, 22), (17, 19, 22, 23), (15, 13, 21, 20), (13, 17, 23, 21), (24, 25, 27, 26), (9, 11, 26, 27), (5, 1, 25, 24), (11, 5, 24, 26), (16, 18, 19, 17)])
me_cube_003.materials.append(mat_gunmaterial)
me_cube_003.use_remesh_preserve_volume = False
me_cube_003.use_remesh_preserve_attributes = False
me_cube_003.use_mirror_vertex_groups = False
me_cube_003.update()
me_cube_004 = bpy.data.meshes.new('Cube.004')
me_cube_004.from_pydata([(-0.125, -0.2232, -0.3273), (-0.125, -0.2232, -0.1773), (-0.125, 0.2768, -0.3273), (-0.125, 0.2768, -0.1773), (0.125, -0.2232, -0.3273), (0.125, -0.2232, -0.1773), (0.125, 0.2768, -0.3273), (0.125, 0.2768, -0.1773), (-0.125, 0.2335, -0.1773), (0.125, 0.2335, -0.1773), (0.125, 0.2335, -0.3273), (-0.125, 0.2335, -0.3273), (-0.125, -0.1748, -0.1773), (0.125, -0.1748, -0.1773), (0.125, -0.1748, -0.3273), (-0.125, -0.1748, -0.3273), (0.125, -0.1748, 0.1039), (0.125, -0.2232, 0.1039), (-0.125, -0.2232, 0.1039), (-0.125, -0.1748, 0.1039), (0.125, -0.1748, 0.4008), (0.125, -0.2232, 0.4008), (-0.125, -0.2232, 0.4008), (-0.125, -0.1748, 0.4008), (-0.125, 0.1611, 0.1039), (0.125, 0.1611, 0.1039), (-0.125, 0.08541, 0.4008), (0.125, 0.08541, 0.4008), (-0.125, 0.2002, 0.1039), (0.125, 0.2002, 0.1039), (-0.125, 0.1245, 0.4008), (0.125, 0.1245, 0.4008)], [], [(0, 1, 12, 15), (2, 3, 7, 6), (6, 7, 9, 10), (2, 6, 10, 11), (7, 3, 8, 9), (0, 4, 5, 1), (10, 9, 13, 14), (11, 10, 14, 15), (11, 8, 3, 2), (9, 8, 12, 13), (19, 18, 22, 23), (5, 13, 16, 17), (14, 13, 5, 4), (15, 12, 8, 11), (15, 14, 4, 0), (13, 12, 19, 16), (1, 5, 17, 18), (12, 1, 18, 19), (20, 23, 22, 21), (17, 16, 20, 21), (19, 23, 26, 24), (18, 17, 21, 22), (26, 27, 31, 30), (23, 20, 27, 26), (16, 19, 24, 25), (20, 16, 25, 27), (29, 28, 30, 31), (24, 26, 30, 28), (25, 24, 28, 29), (27, 25, 29, 31), (7, 3, 28, 29), (24, 28, 3, 8), (25, 24, 8, 9), (9, 7, 29, 25)])
me_cube_004.materials.append(mat_gunmaterial)
me_cube_004.use_remesh_preserve_volume = False
me_cube_004.use_remesh_preserve_attributes = False
me_cube_004.use_mirror_vertex_groups = False
me_cube_004.update()

# ---- objects
ob_barrelsupport1 = bpy.data.objects.new('BarrelSupport1', me_cube_002)
ob_barrel = bpy.data.objects.new('Barrel', me_cylinder)
ob_handle = bpy.data.objects.new('Handle', me_cube_001)
ob_main = bpy.data.objects.new('Main', me_cube)
ob_mag = bpy.data.objects.new('Mag', me_cube_009)
ob_barrelsupport2 = bpy.data.objects.new('BarrelSupport2', me_cube_003)
ob_barrelsupport3 = bpy.data.objects.new('BarrelSupport3', me_cube_004)

# ---- transforms, parenting, visibility, modifiers, constraints
ob_barrelsupport1.location = (0.0, -0.9526, 0.3191)
ob_barrelsupport1.scale = (0.125, 0.125, 0.125)
ob_barrelsupport1.lineart.crease_threshold = 0.0
ob_barrel.location = (-3.131e-10, -1.076, 0.275)
ob_barrel.rotation_euler = (-1.571, -2.22e-16, 2.22e-16)
ob_barrel.scale = (0.1375, 0.1375, 0.125)
ob_barrel.lineart.crease_threshold = 0.0
ob_handle.location = (0.0, -0.03196, 0.1253)
ob_handle.scale = (0.5, 0.5, 0.5)
ob_handle.lineart.crease_threshold = 0.0
ob_main.location = (1.341e-10, -0.4687, 0.2739)
ob_main.scale = (0.9, 1.0, 1.0)
ob_main.lineart.crease_threshold = 0.0
_m = ob_main.modifiers.new('Mirror', 'MIRROR')
ob_mag.location = (2.268e-10, -0.4127, 0.02947)
ob_mag.scale = (0.8, 0.8, 0.8)
ob_mag.lock_rotations_4d = False
ob_mag.empty_display_type = 'ARROWS'
ob_mag.lineart.crease_threshold = 0.0
ob_barrelsupport2.location = (-5.322e-11, -1.069, 0.2452)
ob_barrelsupport2.scale = (0.1, 0.125, 0.1)
ob_barrelsupport2.lineart.crease_threshold = 0.0
ob_barrelsupport3.location = (0.0, -1.206, 0.319)
ob_barrelsupport3.scale = (0.125, 0.125, 0.125)
ob_barrelsupport3.lineart.crease_threshold = 0.0

# ---- collection membership
col_collection_1.objects.link(ob_barrelsupport1)
col_collection_1.objects.link(ob_barrel)
col_collection_1.objects.link(ob_handle)
col_collection_1.objects.link(ob_main)
col_collection_1.objects.link(ob_mag)
col_collection_1.objects.link(ob_barrelsupport2)
col_collection_1.objects.link(ob_barrelsupport3)

# ---- scene / render settings (as saved in the file)
scene.frame_start = 1; scene.frame_end = 250; scene.frame_set(3)
scene.render.engine = 'CYCLES'
scene.render.resolution_percentage = 50
scene.render.dither_intensity = 0.0
scene.cycles.use_denoising = False
scene.cycles.samples = 10
scene.cycles.sampling_pattern = 'TABULATED_SOBOL'
scene.cycles.light_sampling_threshold = 0.0
scene.cycles.use_adaptive_sampling = False
scene.cycles.use_light_tree = False
scene.cycles.blur_glossy = 0.0
scene.cycles.pixel_filter_type = 'GAUSSIAN'
scene.cycles.sample_clamp_indirect = 0.0
scene.view_settings.view_transform = 'Standard'
bpy.context.view_layer.update()

# ---- added for rendering (the .blend has no active camera and no usable light): camera, sun
cam_auto = bpy.data.cameras.new('AutoCamera')
cam_auto.lens = 50.0
cam_auto.sensor_width = 36.0
cam_auto.clip_end = 1000.0
ob_auto_camera = bpy.data.objects.new('AutoCamera', cam_auto)
scene.collection.objects.link(ob_auto_camera)
ob_auto_camera.location = (1.71529, -2.42797, 1.47213)
ob_auto_camera.rotation_euler = (1.09748, -7.21219e-08, 0.694738)
scene.camera = ob_auto_camera
light_auto_sun = bpy.data.lights.new('AutoSun', 'SUN')
light_auto_sun.energy = 3.0
light_auto_sun.angle = 0.0523599
ob_auto_sun = bpy.data.objects.new('AutoSun', light_auto_sun)
scene.collection.objects.link(ob_auto_sun)
ob_auto_sun.rotation_euler = (0.872665, 0.174533, 0.523599)
bpy.context.view_layer.update()
